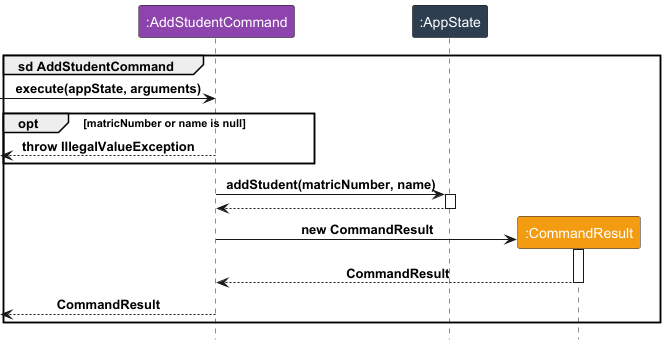

The diagram above was rendered by PlantUML. Its source (embedded in the PNG):
@startuml
!include Style.puml
group sd AddStudentCommand
participant ":AddStudentCommand" as C LOGIC_COLOR_3
participant ":AppState" as A LOGIC_COLOR_2
participant ":CommandResult" as R LOGIC_COLOR_8

[-> C: execute(appState, arguments)

opt matricNumber or name is null
[<--C : throw IllegalValueException
end

C -> A : addStudent(matricNumber, name)
activate A
C <-- A
deactivate A
create R
C -> R : new CommandResult
activate R
C <-- R : CommandResult
deactivate R

[<-- C : CommandResult
end
@enduml